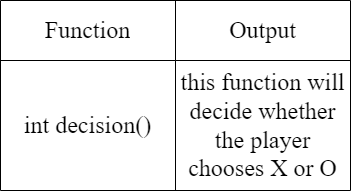

The diagram above was exported from draw.io. Its source (the exported page's mxGraphModel, read from the mxfile embedded in the PNG):
<mxGraphModel dx="1038" dy="547" grid="1" gridSize="10" guides="1" tooltips="1" connect="1" arrows="1" fold="1" page="1" pageScale="1" pageWidth="850" pageHeight="1100" math="0" shadow="0">
  <root>
    <mxCell id="0" />
    <mxCell id="1" parent="0" />
    <mxCell id="qTzeb83LmbD_vtCcfYIU-16" value="" style="shape=table;startSize=0;container=1;collapsible=0;childLayout=tableLayout;" parent="1" vertex="1">
      <mxGeometry x="320" y="280" width="350" height="190" as="geometry" />
    </mxCell>
    <mxCell id="qTzeb83LmbD_vtCcfYIU-17" value="" style="shape=tableRow;horizontal=0;startSize=0;swimlaneHead=0;swimlaneBody=0;top=0;left=0;bottom=0;right=0;collapsible=0;dropTarget=0;fillColor=none;points=[[0,0.5],[1,0.5]];portConstraint=eastwest;" parent="qTzeb83LmbD_vtCcfYIU-16" vertex="1">
      <mxGeometry width="350" height="60" as="geometry" />
    </mxCell>
    <mxCell id="qTzeb83LmbD_vtCcfYIU-18" value="&lt;font face=&quot;Times New Roman&quot; style=&quot;font-size: 24px&quot;&gt;Function&lt;/font&gt;" style="shape=partialRectangle;html=1;whiteSpace=wrap;connectable=0;overflow=hidden;fillColor=none;top=0;left=0;bottom=0;right=0;pointerEvents=1;" parent="qTzeb83LmbD_vtCcfYIU-17" vertex="1">
      <mxGeometry width="175" height="60" as="geometry">
        <mxRectangle width="175" height="60" as="alternateBounds" />
      </mxGeometry>
    </mxCell>
    <mxCell id="qTzeb83LmbD_vtCcfYIU-19" value="&lt;font face=&quot;Times New Roman&quot; style=&quot;font-size: 24px&quot;&gt;Output&lt;/font&gt;" style="shape=partialRectangle;html=1;whiteSpace=wrap;connectable=0;overflow=hidden;fillColor=none;top=0;left=0;bottom=0;right=0;pointerEvents=1;" parent="qTzeb83LmbD_vtCcfYIU-17" vertex="1">
      <mxGeometry x="175" width="175" height="60" as="geometry">
        <mxRectangle width="175" height="60" as="alternateBounds" />
      </mxGeometry>
    </mxCell>
    <mxCell id="qTzeb83LmbD_vtCcfYIU-20" value="" style="shape=tableRow;horizontal=0;startSize=0;swimlaneHead=0;swimlaneBody=0;top=0;left=0;bottom=0;right=0;collapsible=0;dropTarget=0;fillColor=none;points=[[0,0.5],[1,0.5]];portConstraint=eastwest;" parent="qTzeb83LmbD_vtCcfYIU-16" vertex="1">
      <mxGeometry y="60" width="350" height="130" as="geometry" />
    </mxCell>
    <mxCell id="qTzeb83LmbD_vtCcfYIU-21" value="&lt;font face=&quot;Times New Roman&quot;&gt;&lt;span style=&quot;font-size: 24px&quot;&gt;int decision()&lt;/span&gt;&lt;/font&gt;" style="shape=partialRectangle;html=1;whiteSpace=wrap;connectable=0;overflow=hidden;fillColor=none;top=0;left=0;bottom=0;right=0;pointerEvents=1;" parent="qTzeb83LmbD_vtCcfYIU-20" vertex="1">
      <mxGeometry width="175" height="130" as="geometry">
        <mxRectangle width="175" height="130" as="alternateBounds" />
      </mxGeometry>
    </mxCell>
    <mxCell id="qTzeb83LmbD_vtCcfYIU-22" value="&lt;font face=&quot;Times New Roman&quot; style=&quot;font-size: 24px&quot;&gt;this function will decide whether the player chooses X or O&lt;/font&gt;" style="shape=partialRectangle;html=1;whiteSpace=wrap;connectable=0;overflow=hidden;fillColor=none;top=0;left=0;bottom=0;right=0;pointerEvents=1;" parent="qTzeb83LmbD_vtCcfYIU-20" vertex="1">
      <mxGeometry x="175" width="175" height="130" as="geometry">
        <mxRectangle width="175" height="130" as="alternateBounds" />
      </mxGeometry>
    </mxCell>
  </root>
</mxGraphModel>